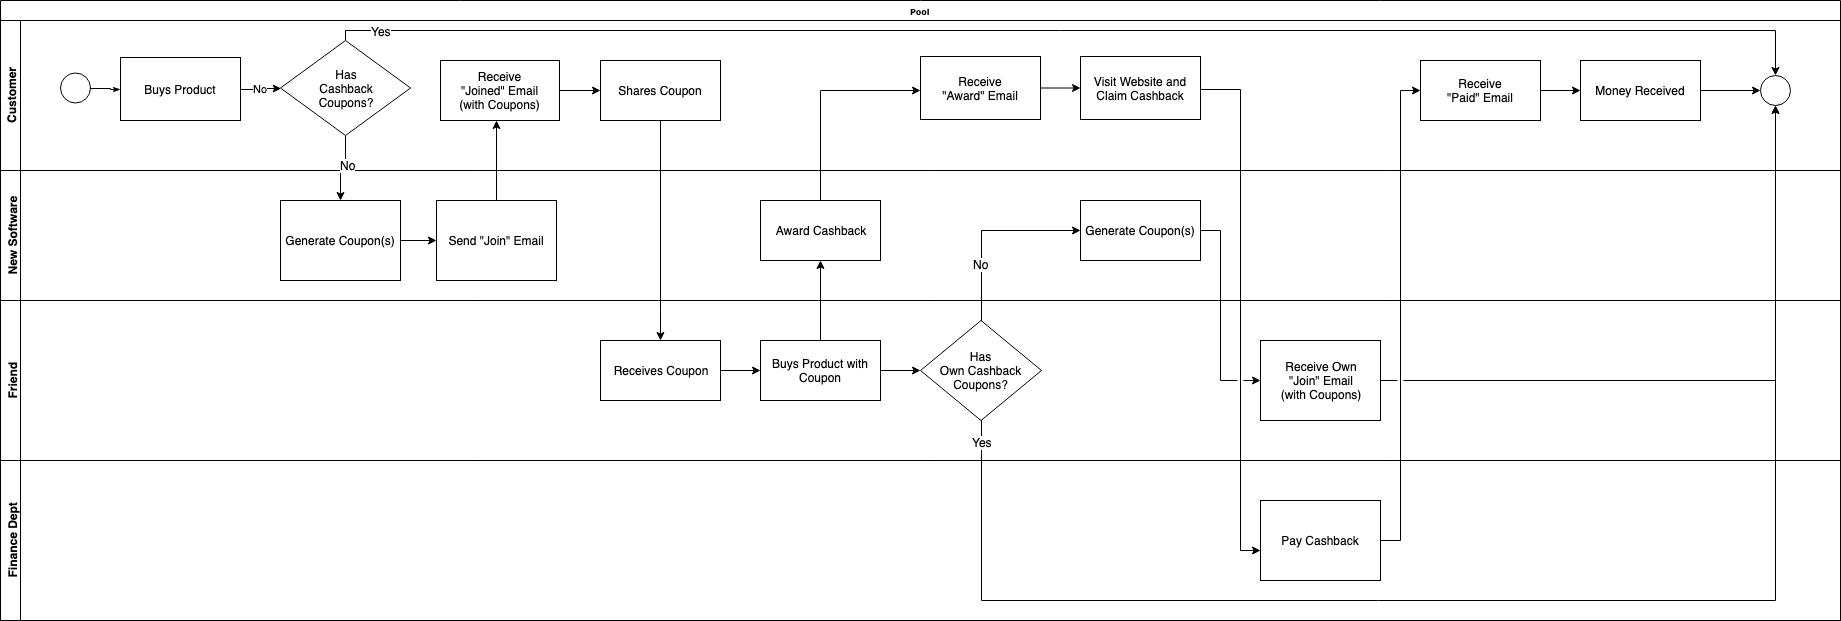

The diagram above was exported from draw.io. Its source (the exported page's mxGraphModel, read from the mxfile embedded in the PNG):
<mxGraphModel dx="946" dy="727" grid="1" gridSize="10" guides="1" tooltips="1" connect="1" arrows="1" fold="1" page="1" pageScale="1" pageWidth="1100" pageHeight="850" background="#ffffff" math="0" shadow="0">
  <root>
    <mxCell id="0" />
    <mxCell id="1" parent="0" />
    <mxCell id="2b4e8129b02d487f-1" value="Pool" style="swimlane;html=1;childLayout=stackLayout;horizontal=1;startSize=20;horizontalStack=0;rounded=0;shadow=0;labelBackgroundColor=none;strokeColor=#000000;strokeWidth=1;fillColor=#ffffff;fontFamily=Verdana;fontSize=8;fontColor=#000000;align=center;" parent="1" vertex="1">
      <mxGeometry x="40" y="40" width="1840" height="620" as="geometry">
        <mxRectangle x="40" y="40" width="50" height="20" as="alternateBounds" />
      </mxGeometry>
    </mxCell>
    <mxCell id="2b4e8129b02d487f-2" value="Customer" style="swimlane;html=1;startSize=20;horizontal=0;" parent="2b4e8129b02d487f-1" vertex="1">
      <mxGeometry y="20" width="1840" height="150" as="geometry" />
    </mxCell>
    <mxCell id="2b4e8129b02d487f-18" style="edgeStyle=orthogonalEdgeStyle;rounded=0;html=1;labelBackgroundColor=none;startArrow=none;startFill=0;startSize=5;endArrow=classicThin;endFill=1;endSize=5;jettySize=auto;orthogonalLoop=1;strokeColor=#000000;strokeWidth=1;fontFamily=Verdana;fontSize=8;fontColor=#000000;" parent="2b4e8129b02d487f-2" source="2b4e8129b02d487f-5" target="besIo9OxR-HZoWKfkvJz-26" edge="1">
      <mxGeometry relative="1" as="geometry">
        <mxPoint x="120" y="75" as="targetPoint" />
      </mxGeometry>
    </mxCell>
    <mxCell id="2b4e8129b02d487f-5" value="" style="ellipse;whiteSpace=wrap;html=1;rounded=0;shadow=0;labelBackgroundColor=none;strokeColor=#000000;strokeWidth=1;fillColor=#ffffff;fontFamily=Verdana;fontSize=8;fontColor=#000000;align=center;" parent="2b4e8129b02d487f-2" vertex="1">
      <mxGeometry x="60" y="52.5" width="30" height="30" as="geometry" />
    </mxCell>
    <mxCell id="besIo9OxR-HZoWKfkvJz-76" value="" style="edgeStyle=orthogonalEdgeStyle;rounded=0;orthogonalLoop=1;jettySize=auto;html=1;" edge="1" parent="2b4e8129b02d487f-2" source="besIo9OxR-HZoWKfkvJz-22" target="besIo9OxR-HZoWKfkvJz-75">
      <mxGeometry relative="1" as="geometry" />
    </mxCell>
    <mxCell id="besIo9OxR-HZoWKfkvJz-22" value="Receive&lt;br&gt;&quot;Joined&quot; Email&lt;br&gt;(with Coupons)" style="rounded=0;whiteSpace=wrap;html=1;" vertex="1" parent="2b4e8129b02d487f-2">
      <mxGeometry x="440" y="40" width="119" height="60" as="geometry" />
    </mxCell>
    <mxCell id="besIo9OxR-HZoWKfkvJz-75" value="Shares Coupon" style="rounded=0;whiteSpace=wrap;html=1;" vertex="1" parent="2b4e8129b02d487f-2">
      <mxGeometry x="600" y="40" width="120" height="60" as="geometry" />
    </mxCell>
    <mxCell id="besIo9OxR-HZoWKfkvJz-26" value="Buys Product" style="rounded=0;whiteSpace=wrap;html=1;" vertex="1" parent="2b4e8129b02d487f-2">
      <mxGeometry x="120" y="37" width="120" height="63" as="geometry" />
    </mxCell>
    <mxCell id="besIo9OxR-HZoWKfkvJz-31" value="" style="ellipse;whiteSpace=wrap;html=1;rounded=0;shadow=0;labelBackgroundColor=none;strokeColor=#000000;strokeWidth=1;fillColor=#ffffff;fontFamily=Verdana;fontSize=8;fontColor=#000000;align=center;" vertex="1" parent="2b4e8129b02d487f-2">
      <mxGeometry x="1760" y="55" width="30" height="30" as="geometry" />
    </mxCell>
    <mxCell id="besIo9OxR-HZoWKfkvJz-18" value="Has&lt;br&gt;Cashback&lt;br&gt;Coupons?" style="rhombus;whiteSpace=wrap;html=1;" vertex="1" parent="2b4e8129b02d487f-2">
      <mxGeometry x="280" y="20" width="130" height="95" as="geometry" />
    </mxCell>
    <mxCell id="besIo9OxR-HZoWKfkvJz-32" style="edgeStyle=orthogonalEdgeStyle;rounded=0;orthogonalLoop=1;jettySize=auto;html=1;" edge="1" parent="2b4e8129b02d487f-2" source="besIo9OxR-HZoWKfkvJz-18" target="besIo9OxR-HZoWKfkvJz-31">
      <mxGeometry relative="1" as="geometry">
        <Array as="points">
          <mxPoint x="345" y="10" />
          <mxPoint x="1775" y="10" />
        </Array>
      </mxGeometry>
    </mxCell>
    <mxCell id="besIo9OxR-HZoWKfkvJz-33" value="Yes" style="text;html=1;resizable=0;points=[];align=center;verticalAlign=middle;labelBackgroundColor=#ffffff;" vertex="1" connectable="0" parent="besIo9OxR-HZoWKfkvJz-32">
      <mxGeometry x="-0.7378" y="3" relative="1" as="geometry">
        <mxPoint x="-150" y="3" as="offset" />
      </mxGeometry>
    </mxCell>
    <mxCell id="besIo9OxR-HZoWKfkvJz-30" value="No" style="edgeStyle=orthogonalEdgeStyle;rounded=0;orthogonalLoop=1;jettySize=auto;html=1;" edge="1" parent="2b4e8129b02d487f-2" source="besIo9OxR-HZoWKfkvJz-26" target="besIo9OxR-HZoWKfkvJz-18">
      <mxGeometry relative="1" as="geometry">
        <mxPoint x="400" y="77" as="sourcePoint" />
      </mxGeometry>
    </mxCell>
    <mxCell id="besIo9OxR-HZoWKfkvJz-66" value="" style="edgeStyle=orthogonalEdgeStyle;rounded=0;orthogonalLoop=1;jettySize=auto;html=1;" edge="1" parent="2b4e8129b02d487f-2" source="besIo9OxR-HZoWKfkvJz-61" target="besIo9OxR-HZoWKfkvJz-65">
      <mxGeometry relative="1" as="geometry" />
    </mxCell>
    <mxCell id="besIo9OxR-HZoWKfkvJz-61" value="Receive&lt;br&gt;&quot;Award&quot; Email" style="rounded=0;whiteSpace=wrap;html=1;" vertex="1" parent="2b4e8129b02d487f-2">
      <mxGeometry x="920" y="36" width="120" height="63" as="geometry" />
    </mxCell>
    <mxCell id="besIo9OxR-HZoWKfkvJz-65" value="Visit Website and Claim Cashback" style="rounded=0;whiteSpace=wrap;html=1;" vertex="1" parent="2b4e8129b02d487f-2">
      <mxGeometry x="1080" y="36" width="120" height="63" as="geometry" />
    </mxCell>
    <mxCell id="besIo9OxR-HZoWKfkvJz-71" style="edgeStyle=orthogonalEdgeStyle;rounded=0;orthogonalLoop=1;jettySize=auto;html=1;" edge="1" parent="2b4e8129b02d487f-2" source="besIo9OxR-HZoWKfkvJz-69" target="besIo9OxR-HZoWKfkvJz-31">
      <mxGeometry relative="1" as="geometry">
        <Array as="points" />
      </mxGeometry>
    </mxCell>
    <mxCell id="besIo9OxR-HZoWKfkvJz-69" value="Money Received" style="rounded=0;whiteSpace=wrap;html=1;" vertex="1" parent="2b4e8129b02d487f-2">
      <mxGeometry x="1580" y="40" width="120" height="60" as="geometry" />
    </mxCell>
    <mxCell id="besIo9OxR-HZoWKfkvJz-84" style="edgeStyle=orthogonalEdgeStyle;rounded=0;jumpStyle=gap;orthogonalLoop=1;jettySize=auto;html=1;" edge="1" parent="2b4e8129b02d487f-2" source="besIo9OxR-HZoWKfkvJz-83" target="besIo9OxR-HZoWKfkvJz-69">
      <mxGeometry relative="1" as="geometry" />
    </mxCell>
    <mxCell id="besIo9OxR-HZoWKfkvJz-83" value="Receive&lt;br&gt;&quot;Paid&quot; Email" style="rounded=0;whiteSpace=wrap;html=1;" vertex="1" parent="2b4e8129b02d487f-2">
      <mxGeometry x="1420" y="40" width="120" height="60" as="geometry" />
    </mxCell>
    <mxCell id="2b4e8129b02d487f-3" value="New Software" style="swimlane;html=1;startSize=20;horizontal=0;" parent="2b4e8129b02d487f-1" vertex="1">
      <mxGeometry y="170" width="1840" height="130" as="geometry" />
    </mxCell>
    <mxCell id="besIo9OxR-HZoWKfkvJz-73" value="" style="edgeStyle=orthogonalEdgeStyle;rounded=0;orthogonalLoop=1;jettySize=auto;html=1;" edge="1" parent="2b4e8129b02d487f-3" source="besIo9OxR-HZoWKfkvJz-19" target="besIo9OxR-HZoWKfkvJz-72">
      <mxGeometry relative="1" as="geometry" />
    </mxCell>
    <mxCell id="besIo9OxR-HZoWKfkvJz-19" value="Generate Coupon(s)" style="rounded=0;whiteSpace=wrap;html=1;" vertex="1" parent="2b4e8129b02d487f-3">
      <mxGeometry x="280" y="30" width="120" height="80" as="geometry" />
    </mxCell>
    <mxCell id="besIo9OxR-HZoWKfkvJz-72" value="Send &quot;Join&quot; Email" style="rounded=0;whiteSpace=wrap;html=1;" vertex="1" parent="2b4e8129b02d487f-3">
      <mxGeometry x="436" y="30" width="120" height="80" as="geometry" />
    </mxCell>
    <mxCell id="besIo9OxR-HZoWKfkvJz-58" value="Award Cashback" style="rounded=0;whiteSpace=wrap;html=1;" vertex="1" parent="2b4e8129b02d487f-3">
      <mxGeometry x="760" y="30" width="120" height="60" as="geometry" />
    </mxCell>
    <mxCell id="besIo9OxR-HZoWKfkvJz-51" value="Generate Coupon(s)" style="rounded=0;whiteSpace=wrap;html=1;" vertex="1" parent="2b4e8129b02d487f-3">
      <mxGeometry x="1080" y="30" width="120" height="60" as="geometry" />
    </mxCell>
    <mxCell id="2b4e8129b02d487f-4" value="Friend" style="swimlane;html=1;startSize=20;horizontal=0;" parent="2b4e8129b02d487f-1" vertex="1">
      <mxGeometry y="300" width="1840" height="160" as="geometry" />
    </mxCell>
    <mxCell id="besIo9OxR-HZoWKfkvJz-48" value="" style="edgeStyle=orthogonalEdgeStyle;rounded=0;orthogonalLoop=1;jettySize=auto;html=1;" edge="1" parent="2b4e8129b02d487f-4" source="besIo9OxR-HZoWKfkvJz-24" target="besIo9OxR-HZoWKfkvJz-47">
      <mxGeometry relative="1" as="geometry" />
    </mxCell>
    <mxCell id="besIo9OxR-HZoWKfkvJz-24" value="Receives Coupon" style="rounded=0;whiteSpace=wrap;html=1;" vertex="1" parent="2b4e8129b02d487f-4">
      <mxGeometry x="600" y="40" width="120" height="60" as="geometry" />
    </mxCell>
    <mxCell id="besIo9OxR-HZoWKfkvJz-50" style="edgeStyle=orthogonalEdgeStyle;rounded=0;orthogonalLoop=1;jettySize=auto;html=1;" edge="1" parent="2b4e8129b02d487f-4" source="besIo9OxR-HZoWKfkvJz-47" target="besIo9OxR-HZoWKfkvJz-49">
      <mxGeometry relative="1" as="geometry" />
    </mxCell>
    <mxCell id="besIo9OxR-HZoWKfkvJz-47" value="Buys Product with Coupon" style="rounded=0;whiteSpace=wrap;html=1;" vertex="1" parent="2b4e8129b02d487f-4">
      <mxGeometry x="760" y="40" width="120" height="60" as="geometry" />
    </mxCell>
    <mxCell id="besIo9OxR-HZoWKfkvJz-49" value="Has&lt;br&gt;Own Cashback Coupons?" style="rhombus;whiteSpace=wrap;html=1;" vertex="1" parent="2b4e8129b02d487f-4">
      <mxGeometry x="920" y="20" width="121" height="100" as="geometry" />
    </mxCell>
    <mxCell id="besIo9OxR-HZoWKfkvJz-53" value="Receive Own&lt;br&gt;&quot;Join&quot; Email&lt;br&gt;(with Coupons)" style="rounded=0;whiteSpace=wrap;html=1;" vertex="1" parent="2b4e8129b02d487f-4">
      <mxGeometry x="1260" y="40" width="120" height="80" as="geometry" />
    </mxCell>
    <mxCell id="besIo9OxR-HZoWKfkvJz-35" value="Finance Dept" style="swimlane;html=1;startSize=20;horizontal=0;" vertex="1" parent="2b4e8129b02d487f-1">
      <mxGeometry y="460" width="1840" height="160" as="geometry" />
    </mxCell>
    <mxCell id="besIo9OxR-HZoWKfkvJz-67" value="Pay Cashback" style="rounded=0;whiteSpace=wrap;html=1;" vertex="1" parent="besIo9OxR-HZoWKfkvJz-35">
      <mxGeometry x="1260" y="40" width="120" height="80" as="geometry" />
    </mxCell>
    <mxCell id="besIo9OxR-HZoWKfkvJz-20" value="" style="edgeStyle=orthogonalEdgeStyle;rounded=0;orthogonalLoop=1;jettySize=auto;html=1;" edge="1" parent="2b4e8129b02d487f-1" source="besIo9OxR-HZoWKfkvJz-18" target="besIo9OxR-HZoWKfkvJz-19">
      <mxGeometry relative="1" as="geometry" />
    </mxCell>
    <mxCell id="besIo9OxR-HZoWKfkvJz-27" value="No" style="text;html=1;resizable=0;points=[];align=center;verticalAlign=middle;labelBackgroundColor=#ffffff;" vertex="1" connectable="0" parent="besIo9OxR-HZoWKfkvJz-20">
      <mxGeometry x="-0.16" y="2" relative="1" as="geometry">
        <mxPoint as="offset" />
      </mxGeometry>
    </mxCell>
    <mxCell id="besIo9OxR-HZoWKfkvJz-46" style="edgeStyle=orthogonalEdgeStyle;rounded=0;orthogonalLoop=1;jettySize=auto;html=1;" edge="1" parent="2b4e8129b02d487f-1" source="besIo9OxR-HZoWKfkvJz-75" target="besIo9OxR-HZoWKfkvJz-24">
      <mxGeometry relative="1" as="geometry">
        <Array as="points">
          <mxPoint x="660" y="310" />
          <mxPoint x="660" y="310" />
        </Array>
      </mxGeometry>
    </mxCell>
    <mxCell id="besIo9OxR-HZoWKfkvJz-68" value="" style="edgeStyle=orthogonalEdgeStyle;rounded=0;orthogonalLoop=1;jettySize=auto;html=1;jumpStyle=gap;" edge="1" parent="2b4e8129b02d487f-1" source="besIo9OxR-HZoWKfkvJz-65" target="besIo9OxR-HZoWKfkvJz-67">
      <mxGeometry relative="1" as="geometry">
        <Array as="points">
          <mxPoint x="1240" y="89" />
          <mxPoint x="1240" y="550" />
        </Array>
      </mxGeometry>
    </mxCell>
    <mxCell id="besIo9OxR-HZoWKfkvJz-70" value="" style="edgeStyle=orthogonalEdgeStyle;rounded=0;orthogonalLoop=1;jettySize=auto;html=1;jumpStyle=gap;" edge="1" parent="2b4e8129b02d487f-1" source="besIo9OxR-HZoWKfkvJz-67" target="besIo9OxR-HZoWKfkvJz-83">
      <mxGeometry relative="1" as="geometry">
        <Array as="points">
          <mxPoint x="1400" y="540" />
          <mxPoint x="1400" y="90" />
        </Array>
      </mxGeometry>
    </mxCell>
    <mxCell id="besIo9OxR-HZoWKfkvJz-74" style="edgeStyle=orthogonalEdgeStyle;rounded=0;orthogonalLoop=1;jettySize=auto;html=1;" edge="1" parent="2b4e8129b02d487f-1" source="besIo9OxR-HZoWKfkvJz-72" target="besIo9OxR-HZoWKfkvJz-22">
      <mxGeometry relative="1" as="geometry">
        <Array as="points">
          <mxPoint x="540" y="110" />
        </Array>
      </mxGeometry>
    </mxCell>
    <mxCell id="besIo9OxR-HZoWKfkvJz-52" style="edgeStyle=orthogonalEdgeStyle;rounded=0;orthogonalLoop=1;jettySize=auto;html=1;" edge="1" parent="2b4e8129b02d487f-1" source="besIo9OxR-HZoWKfkvJz-49" target="besIo9OxR-HZoWKfkvJz-51">
      <mxGeometry relative="1" as="geometry">
        <Array as="points">
          <mxPoint x="981" y="230" />
        </Array>
      </mxGeometry>
    </mxCell>
    <mxCell id="besIo9OxR-HZoWKfkvJz-86" value="No" style="text;html=1;resizable=0;points=[];align=center;verticalAlign=middle;labelBackgroundColor=#ffffff;" vertex="1" connectable="0" parent="besIo9OxR-HZoWKfkvJz-52">
      <mxGeometry x="-0.3938" y="1" relative="1" as="geometry">
        <mxPoint as="offset" />
      </mxGeometry>
    </mxCell>
    <mxCell id="besIo9OxR-HZoWKfkvJz-54" value="" style="edgeStyle=orthogonalEdgeStyle;rounded=0;orthogonalLoop=1;jettySize=auto;html=1;jumpStyle=gap;" edge="1" parent="2b4e8129b02d487f-1" source="besIo9OxR-HZoWKfkvJz-51" target="besIo9OxR-HZoWKfkvJz-53">
      <mxGeometry relative="1" as="geometry">
        <Array as="points">
          <mxPoint x="1220" y="230" />
          <mxPoint x="1220" y="380" />
        </Array>
      </mxGeometry>
    </mxCell>
    <mxCell id="besIo9OxR-HZoWKfkvJz-80" style="edgeStyle=orthogonalEdgeStyle;rounded=0;orthogonalLoop=1;jettySize=auto;html=1;" edge="1" parent="2b4e8129b02d487f-1" source="besIo9OxR-HZoWKfkvJz-47" target="besIo9OxR-HZoWKfkvJz-58">
      <mxGeometry relative="1" as="geometry" />
    </mxCell>
    <mxCell id="besIo9OxR-HZoWKfkvJz-81" style="edgeStyle=orthogonalEdgeStyle;rounded=0;orthogonalLoop=1;jettySize=auto;html=1;" edge="1" parent="2b4e8129b02d487f-1" source="besIo9OxR-HZoWKfkvJz-58" target="besIo9OxR-HZoWKfkvJz-61">
      <mxGeometry relative="1" as="geometry">
        <Array as="points">
          <mxPoint x="820" y="90" />
        </Array>
      </mxGeometry>
    </mxCell>
    <mxCell id="besIo9OxR-HZoWKfkvJz-82" style="edgeStyle=orthogonalEdgeStyle;rounded=0;orthogonalLoop=1;jettySize=auto;html=1;jumpStyle=gap;" edge="1" parent="2b4e8129b02d487f-1" source="besIo9OxR-HZoWKfkvJz-53" target="besIo9OxR-HZoWKfkvJz-31">
      <mxGeometry relative="1" as="geometry">
        <Array as="points">
          <mxPoint x="1775" y="380" />
        </Array>
      </mxGeometry>
    </mxCell>
    <mxCell id="besIo9OxR-HZoWKfkvJz-87" style="edgeStyle=orthogonalEdgeStyle;rounded=0;jumpStyle=gap;orthogonalLoop=1;jettySize=auto;html=1;" edge="1" parent="2b4e8129b02d487f-1" source="besIo9OxR-HZoWKfkvJz-49" target="besIo9OxR-HZoWKfkvJz-31">
      <mxGeometry relative="1" as="geometry">
        <Array as="points">
          <mxPoint x="981" y="600" />
          <mxPoint x="1775" y="600" />
        </Array>
      </mxGeometry>
    </mxCell>
    <mxCell id="besIo9OxR-HZoWKfkvJz-88" value="Yes" style="text;html=1;resizable=0;points=[];align=center;verticalAlign=middle;labelBackgroundColor=#ffffff;" vertex="1" connectable="0" parent="besIo9OxR-HZoWKfkvJz-87">
      <mxGeometry x="-0.9695" relative="1" as="geometry">
        <mxPoint as="offset" />
      </mxGeometry>
    </mxCell>
  </root>
</mxGraphModel>